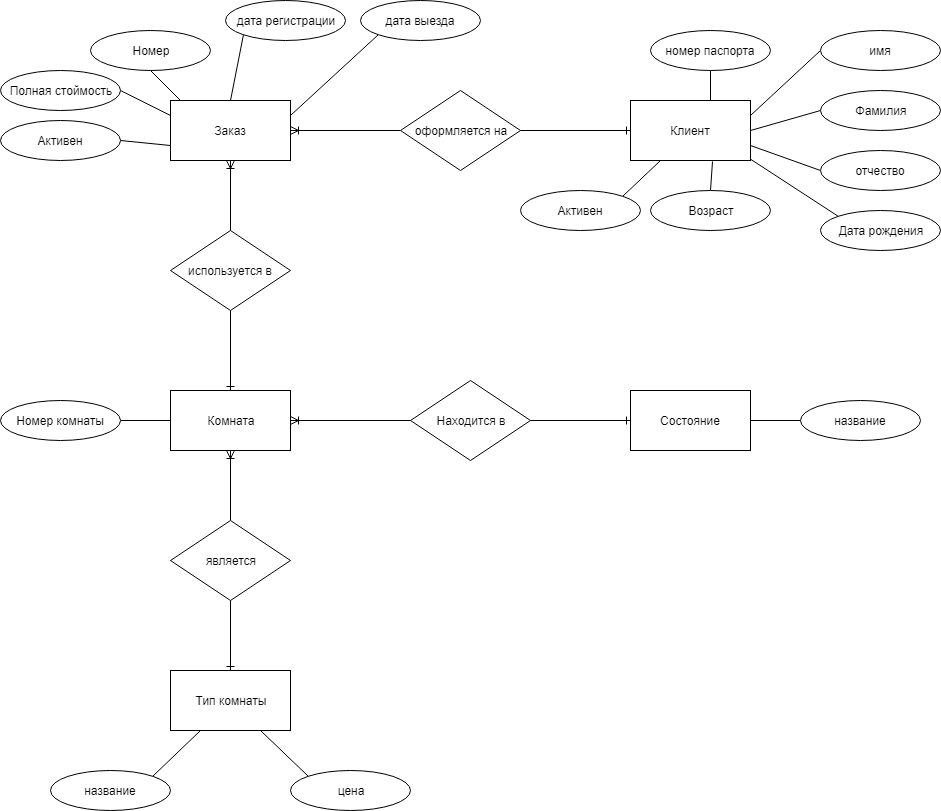

The diagram above was exported from draw.io. Its source (the exported page's mxGraphModel, read from the mxfile embedded in the PNG):
<mxGraphModel dx="1339" dy="635" grid="1" gridSize="10" guides="1" tooltips="1" connect="1" arrows="1" fold="1" page="1" pageScale="1" pageWidth="827" pageHeight="1169" math="0" shadow="0">
  <root>
    <mxCell id="0" />
    <mxCell id="1" parent="0" />
    <mxCell id="UGfjVTuGhcrK_1NVrBfi-9" style="rounded=0;orthogonalLoop=1;jettySize=auto;html=1;exitX=0;exitY=0.75;exitDx=0;exitDy=0;entryX=1;entryY=0.5;entryDx=0;entryDy=0;endArrow=none;endFill=0;" parent="1" source="UGfjVTuGhcrK_1NVrBfi-1" target="UGfjVTuGhcrK_1NVrBfi-8" edge="1">
      <mxGeometry relative="1" as="geometry" />
    </mxCell>
    <mxCell id="UGfjVTuGhcrK_1NVrBfi-10" style="edgeStyle=none;rounded=0;orthogonalLoop=1;jettySize=auto;html=1;exitX=0;exitY=0.25;exitDx=0;exitDy=0;entryX=1;entryY=0.5;entryDx=0;entryDy=0;endArrow=none;endFill=0;" parent="1" source="UGfjVTuGhcrK_1NVrBfi-1" target="UGfjVTuGhcrK_1NVrBfi-7" edge="1">
      <mxGeometry relative="1" as="geometry" />
    </mxCell>
    <mxCell id="UGfjVTuGhcrK_1NVrBfi-11" style="edgeStyle=none;rounded=0;orthogonalLoop=1;jettySize=auto;html=1;entryX=0.5;entryY=1;entryDx=0;entryDy=0;endArrow=none;endFill=0;" parent="1" target="UGfjVTuGhcrK_1NVrBfi-2" edge="1">
      <mxGeometry relative="1" as="geometry">
        <mxPoint x="90" y="140" as="sourcePoint" />
      </mxGeometry>
    </mxCell>
    <mxCell id="UGfjVTuGhcrK_1NVrBfi-12" style="edgeStyle=none;rounded=0;orthogonalLoop=1;jettySize=auto;html=1;exitX=0.5;exitY=0;exitDx=0;exitDy=0;entryX=0;entryY=1;entryDx=0;entryDy=0;endArrow=none;endFill=0;" parent="1" source="UGfjVTuGhcrK_1NVrBfi-1" target="UGfjVTuGhcrK_1NVrBfi-3" edge="1">
      <mxGeometry relative="1" as="geometry" />
    </mxCell>
    <mxCell id="UGfjVTuGhcrK_1NVrBfi-13" style="edgeStyle=none;rounded=0;orthogonalLoop=1;jettySize=auto;html=1;exitX=1;exitY=0.25;exitDx=0;exitDy=0;entryX=0;entryY=1;entryDx=0;entryDy=0;endArrow=none;endFill=0;" parent="1" source="UGfjVTuGhcrK_1NVrBfi-1" target="UGfjVTuGhcrK_1NVrBfi-4" edge="1">
      <mxGeometry relative="1" as="geometry" />
    </mxCell>
    <mxCell id="UGfjVTuGhcrK_1NVrBfi-1" value="Заказ" style="rounded=0;whiteSpace=wrap;html=1;" parent="1" vertex="1">
      <mxGeometry x="80" y="140" width="120" height="60" as="geometry" />
    </mxCell>
    <mxCell id="UGfjVTuGhcrK_1NVrBfi-2" value="Номер" style="ellipse;whiteSpace=wrap;html=1;" parent="1" vertex="1">
      <mxGeometry y="70" width="120" height="40" as="geometry" />
    </mxCell>
    <mxCell id="UGfjVTuGhcrK_1NVrBfi-3" value="дата регистрации" style="ellipse;whiteSpace=wrap;html=1;" parent="1" vertex="1">
      <mxGeometry x="135" y="40" width="120" height="40" as="geometry" />
    </mxCell>
    <mxCell id="UGfjVTuGhcrK_1NVrBfi-4" value="дата выезда" style="ellipse;whiteSpace=wrap;html=1;" parent="1" vertex="1">
      <mxGeometry x="270" y="40" width="120" height="40" as="geometry" />
    </mxCell>
    <mxCell id="UGfjVTuGhcrK_1NVrBfi-7" value="Полная стоймость" style="ellipse;whiteSpace=wrap;html=1;" parent="1" vertex="1">
      <mxGeometry x="-90" y="110" width="120" height="40" as="geometry" />
    </mxCell>
    <mxCell id="UGfjVTuGhcrK_1NVrBfi-8" value="Активен" style="ellipse;whiteSpace=wrap;html=1;" parent="1" vertex="1">
      <mxGeometry x="-90" y="160" width="120" height="40" as="geometry" />
    </mxCell>
    <mxCell id="UGfjVTuGhcrK_1NVrBfi-23" style="edgeStyle=none;rounded=0;orthogonalLoop=1;jettySize=auto;html=1;exitX=1;exitY=0.25;exitDx=0;exitDy=0;entryX=0;entryY=0.5;entryDx=0;entryDy=0;endArrow=none;endFill=0;" parent="1" source="UGfjVTuGhcrK_1NVrBfi-14" target="UGfjVTuGhcrK_1NVrBfi-17" edge="1">
      <mxGeometry relative="1" as="geometry" />
    </mxCell>
    <mxCell id="UGfjVTuGhcrK_1NVrBfi-24" style="edgeStyle=none;rounded=0;orthogonalLoop=1;jettySize=auto;html=1;exitX=1;exitY=0.5;exitDx=0;exitDy=0;entryX=0;entryY=0.5;entryDx=0;entryDy=0;endArrow=none;endFill=0;" parent="1" source="UGfjVTuGhcrK_1NVrBfi-14" target="UGfjVTuGhcrK_1NVrBfi-18" edge="1">
      <mxGeometry relative="1" as="geometry" />
    </mxCell>
    <mxCell id="UGfjVTuGhcrK_1NVrBfi-25" style="edgeStyle=none;rounded=0;orthogonalLoop=1;jettySize=auto;html=1;exitX=1;exitY=0.75;exitDx=0;exitDy=0;entryX=0;entryY=0.5;entryDx=0;entryDy=0;endArrow=none;endFill=0;" parent="1" source="UGfjVTuGhcrK_1NVrBfi-14" target="UGfjVTuGhcrK_1NVrBfi-19" edge="1">
      <mxGeometry relative="1" as="geometry" />
    </mxCell>
    <mxCell id="UGfjVTuGhcrK_1NVrBfi-26" style="edgeStyle=none;rounded=0;orthogonalLoop=1;jettySize=auto;html=1;exitX=0.995;exitY=0.969;exitDx=0;exitDy=0;entryX=0;entryY=0;entryDx=0;entryDy=0;endArrow=none;endFill=0;exitPerimeter=0;" parent="1" source="UGfjVTuGhcrK_1NVrBfi-14" target="UGfjVTuGhcrK_1NVrBfi-20" edge="1">
      <mxGeometry relative="1" as="geometry" />
    </mxCell>
    <mxCell id="UGfjVTuGhcrK_1NVrBfi-27" style="edgeStyle=none;rounded=0;orthogonalLoop=1;jettySize=auto;html=1;entryX=0.5;entryY=1;entryDx=0;entryDy=0;endArrow=none;endFill=0;" parent="1" target="UGfjVTuGhcrK_1NVrBfi-16" edge="1">
      <mxGeometry relative="1" as="geometry">
        <mxPoint x="620" y="140" as="sourcePoint" />
      </mxGeometry>
    </mxCell>
    <mxCell id="UGfjVTuGhcrK_1NVrBfi-14" value="Клиент" style="rounded=0;whiteSpace=wrap;html=1;" parent="1" vertex="1">
      <mxGeometry x="540" y="140" width="120" height="60" as="geometry" />
    </mxCell>
    <mxCell id="UGfjVTuGhcrK_1NVrBfi-16" value="номер паспорта" style="ellipse;whiteSpace=wrap;html=1;" parent="1" vertex="1">
      <mxGeometry x="560" y="70" width="120" height="40" as="geometry" />
    </mxCell>
    <mxCell id="UGfjVTuGhcrK_1NVrBfi-17" value="имя" style="ellipse;whiteSpace=wrap;html=1;" parent="1" vertex="1">
      <mxGeometry x="730" y="70" width="120" height="40" as="geometry" />
    </mxCell>
    <mxCell id="UGfjVTuGhcrK_1NVrBfi-18" value="Фамилия" style="ellipse;whiteSpace=wrap;html=1;" parent="1" vertex="1">
      <mxGeometry x="730" y="130" width="120" height="40" as="geometry" />
    </mxCell>
    <mxCell id="UGfjVTuGhcrK_1NVrBfi-19" value="отчество" style="ellipse;whiteSpace=wrap;html=1;" parent="1" vertex="1">
      <mxGeometry x="730" y="190" width="120" height="40" as="geometry" />
    </mxCell>
    <mxCell id="UGfjVTuGhcrK_1NVrBfi-20" value="Дата рождения" style="ellipse;whiteSpace=wrap;html=1;" parent="1" vertex="1">
      <mxGeometry x="730" y="250" width="120" height="40" as="geometry" />
    </mxCell>
    <mxCell id="UGfjVTuGhcrK_1NVrBfi-30" style="edgeStyle=none;rounded=0;orthogonalLoop=1;jettySize=auto;html=1;exitX=0.5;exitY=0;exitDx=0;exitDy=0;entryX=0.681;entryY=1.017;entryDx=0;entryDy=0;endArrow=none;endFill=0;entryPerimeter=0;" parent="1" source="UGfjVTuGhcrK_1NVrBfi-21" target="UGfjVTuGhcrK_1NVrBfi-14" edge="1">
      <mxGeometry relative="1" as="geometry" />
    </mxCell>
    <mxCell id="UGfjVTuGhcrK_1NVrBfi-21" value="Возраст" style="ellipse;whiteSpace=wrap;html=1;" parent="1" vertex="1">
      <mxGeometry x="560" y="230" width="120" height="40" as="geometry" />
    </mxCell>
    <mxCell id="UGfjVTuGhcrK_1NVrBfi-29" style="edgeStyle=none;rounded=0;orthogonalLoop=1;jettySize=auto;html=1;exitX=1;exitY=0;exitDx=0;exitDy=0;entryX=0.25;entryY=1;entryDx=0;entryDy=0;endArrow=none;endFill=0;" parent="1" source="UGfjVTuGhcrK_1NVrBfi-22" target="UGfjVTuGhcrK_1NVrBfi-14" edge="1">
      <mxGeometry relative="1" as="geometry" />
    </mxCell>
    <mxCell id="UGfjVTuGhcrK_1NVrBfi-22" value="Активен" style="ellipse;whiteSpace=wrap;html=1;" parent="1" vertex="1">
      <mxGeometry x="430" y="230" width="120" height="40" as="geometry" />
    </mxCell>
    <mxCell id="UGfjVTuGhcrK_1NVrBfi-31" value="Комната" style="rounded=0;whiteSpace=wrap;html=1;" parent="1" vertex="1">
      <mxGeometry x="80" y="430" width="120" height="60" as="geometry" />
    </mxCell>
    <mxCell id="UGfjVTuGhcrK_1NVrBfi-38" style="edgeStyle=none;rounded=0;orthogonalLoop=1;jettySize=auto;html=1;exitX=1;exitY=0.5;exitDx=0;exitDy=0;entryX=0;entryY=0.5;entryDx=0;entryDy=0;endArrow=none;endFill=0;" parent="1" source="UGfjVTuGhcrK_1NVrBfi-32" target="UGfjVTuGhcrK_1NVrBfi-31" edge="1">
      <mxGeometry relative="1" as="geometry" />
    </mxCell>
    <mxCell id="UGfjVTuGhcrK_1NVrBfi-32" value="Номер комнаты" style="ellipse;whiteSpace=wrap;html=1;" parent="1" vertex="1">
      <mxGeometry x="-90" y="440" width="120" height="40" as="geometry" />
    </mxCell>
    <mxCell id="UGfjVTuGhcrK_1NVrBfi-33" value="Тип комнаты" style="rounded=0;whiteSpace=wrap;html=1;" parent="1" vertex="1">
      <mxGeometry x="80" y="710" width="120" height="60" as="geometry" />
    </mxCell>
    <mxCell id="UGfjVTuGhcrK_1NVrBfi-36" style="edgeStyle=none;rounded=0;orthogonalLoop=1;jettySize=auto;html=1;exitX=1;exitY=0;exitDx=0;exitDy=0;entryX=0.25;entryY=1;entryDx=0;entryDy=0;endArrow=none;endFill=0;" parent="1" source="UGfjVTuGhcrK_1NVrBfi-34" target="UGfjVTuGhcrK_1NVrBfi-33" edge="1">
      <mxGeometry relative="1" as="geometry" />
    </mxCell>
    <mxCell id="UGfjVTuGhcrK_1NVrBfi-34" value="название" style="ellipse;whiteSpace=wrap;html=1;" parent="1" vertex="1">
      <mxGeometry x="-40" y="810" width="120" height="40" as="geometry" />
    </mxCell>
    <mxCell id="UGfjVTuGhcrK_1NVrBfi-37" style="edgeStyle=none;rounded=0;orthogonalLoop=1;jettySize=auto;html=1;exitX=0;exitY=0;exitDx=0;exitDy=0;entryX=0.75;entryY=1;entryDx=0;entryDy=0;endArrow=none;endFill=0;" parent="1" source="UGfjVTuGhcrK_1NVrBfi-35" target="UGfjVTuGhcrK_1NVrBfi-33" edge="1">
      <mxGeometry relative="1" as="geometry" />
    </mxCell>
    <mxCell id="UGfjVTuGhcrK_1NVrBfi-35" value="цена" style="ellipse;whiteSpace=wrap;html=1;" parent="1" vertex="1">
      <mxGeometry x="200" y="810" width="120" height="40" as="geometry" />
    </mxCell>
    <mxCell id="UGfjVTuGhcrK_1NVrBfi-46" style="edgeStyle=none;rounded=0;orthogonalLoop=1;jettySize=auto;html=1;exitX=1;exitY=0.5;exitDx=0;exitDy=0;entryX=0;entryY=0.5;entryDx=0;entryDy=0;endArrow=none;endFill=0;" parent="1" source="UGfjVTuGhcrK_1NVrBfi-39" target="UGfjVTuGhcrK_1NVrBfi-40" edge="1">
      <mxGeometry relative="1" as="geometry" />
    </mxCell>
    <mxCell id="UGfjVTuGhcrK_1NVrBfi-39" value="Состояние" style="rounded=0;whiteSpace=wrap;html=1;" parent="1" vertex="1">
      <mxGeometry x="540" y="430" width="120" height="60" as="geometry" />
    </mxCell>
    <mxCell id="UGfjVTuGhcrK_1NVrBfi-40" value="название" style="ellipse;whiteSpace=wrap;html=1;" parent="1" vertex="1">
      <mxGeometry x="710" y="440" width="120" height="40" as="geometry" />
    </mxCell>
    <mxCell id="UGfjVTuGhcrK_1NVrBfi-48" style="edgeStyle=none;rounded=0;orthogonalLoop=1;jettySize=auto;html=1;exitX=0.5;exitY=1;exitDx=0;exitDy=0;entryX=0.5;entryY=0;entryDx=0;entryDy=0;endArrow=ERone;endFill=0;" parent="1" source="UGfjVTuGhcrK_1NVrBfi-47" target="UGfjVTuGhcrK_1NVrBfi-33" edge="1">
      <mxGeometry relative="1" as="geometry" />
    </mxCell>
    <mxCell id="UGfjVTuGhcrK_1NVrBfi-49" style="edgeStyle=none;rounded=0;orthogonalLoop=1;jettySize=auto;html=1;exitX=0.5;exitY=0;exitDx=0;exitDy=0;entryX=0.5;entryY=1;entryDx=0;entryDy=0;endArrow=ERoneToMany;endFill=0;" parent="1" source="UGfjVTuGhcrK_1NVrBfi-47" target="UGfjVTuGhcrK_1NVrBfi-31" edge="1">
      <mxGeometry relative="1" as="geometry" />
    </mxCell>
    <mxCell id="UGfjVTuGhcrK_1NVrBfi-47" value="является" style="rhombus;whiteSpace=wrap;html=1;" parent="1" vertex="1">
      <mxGeometry x="80" y="560" width="120" height="80" as="geometry" />
    </mxCell>
    <mxCell id="UGfjVTuGhcrK_1NVrBfi-51" style="edgeStyle=none;rounded=0;orthogonalLoop=1;jettySize=auto;html=1;exitX=0;exitY=0.5;exitDx=0;exitDy=0;entryX=1;entryY=0.5;entryDx=0;entryDy=0;endArrow=ERoneToMany;endFill=0;" parent="1" source="UGfjVTuGhcrK_1NVrBfi-50" target="UGfjVTuGhcrK_1NVrBfi-31" edge="1">
      <mxGeometry relative="1" as="geometry" />
    </mxCell>
    <mxCell id="UGfjVTuGhcrK_1NVrBfi-52" style="edgeStyle=none;rounded=0;orthogonalLoop=1;jettySize=auto;html=1;exitX=1;exitY=0.5;exitDx=0;exitDy=0;entryX=0;entryY=0.5;entryDx=0;entryDy=0;endArrow=ERone;endFill=0;" parent="1" source="UGfjVTuGhcrK_1NVrBfi-50" target="UGfjVTuGhcrK_1NVrBfi-39" edge="1">
      <mxGeometry relative="1" as="geometry" />
    </mxCell>
    <mxCell id="UGfjVTuGhcrK_1NVrBfi-50" value="Находится в" style="rhombus;whiteSpace=wrap;html=1;" parent="1" vertex="1">
      <mxGeometry x="320" y="420" width="120" height="80" as="geometry" />
    </mxCell>
    <mxCell id="UGfjVTuGhcrK_1NVrBfi-54" style="edgeStyle=none;rounded=0;orthogonalLoop=1;jettySize=auto;html=1;exitX=0.5;exitY=1;exitDx=0;exitDy=0;entryX=0.5;entryY=0;entryDx=0;entryDy=0;endArrow=ERone;endFill=0;" parent="1" source="UGfjVTuGhcrK_1NVrBfi-53" target="UGfjVTuGhcrK_1NVrBfi-31" edge="1">
      <mxGeometry relative="1" as="geometry" />
    </mxCell>
    <mxCell id="UGfjVTuGhcrK_1NVrBfi-55" style="edgeStyle=none;rounded=0;orthogonalLoop=1;jettySize=auto;html=1;exitX=0.5;exitY=0;exitDx=0;exitDy=0;entryX=0.5;entryY=1;entryDx=0;entryDy=0;endArrow=ERoneToMany;endFill=0;" parent="1" source="UGfjVTuGhcrK_1NVrBfi-53" target="UGfjVTuGhcrK_1NVrBfi-1" edge="1">
      <mxGeometry relative="1" as="geometry" />
    </mxCell>
    <mxCell id="UGfjVTuGhcrK_1NVrBfi-53" value="используется в" style="rhombus;whiteSpace=wrap;html=1;" parent="1" vertex="1">
      <mxGeometry x="80" y="270" width="120" height="80" as="geometry" />
    </mxCell>
    <mxCell id="UGfjVTuGhcrK_1NVrBfi-61" style="edgeStyle=none;rounded=0;orthogonalLoop=1;jettySize=auto;html=1;exitX=0;exitY=0.5;exitDx=0;exitDy=0;entryX=1;entryY=0.5;entryDx=0;entryDy=0;endArrow=ERoneToMany;endFill=0;" parent="1" source="UGfjVTuGhcrK_1NVrBfi-59" target="UGfjVTuGhcrK_1NVrBfi-1" edge="1">
      <mxGeometry relative="1" as="geometry" />
    </mxCell>
    <mxCell id="UGfjVTuGhcrK_1NVrBfi-62" style="edgeStyle=none;rounded=0;orthogonalLoop=1;jettySize=auto;html=1;exitX=1;exitY=0.5;exitDx=0;exitDy=0;entryX=0;entryY=0.5;entryDx=0;entryDy=0;endArrow=ERone;endFill=0;" parent="1" source="UGfjVTuGhcrK_1NVrBfi-59" target="UGfjVTuGhcrK_1NVrBfi-14" edge="1">
      <mxGeometry relative="1" as="geometry" />
    </mxCell>
    <mxCell id="UGfjVTuGhcrK_1NVrBfi-59" value="оформляется на" style="rhombus;whiteSpace=wrap;html=1;" parent="1" vertex="1">
      <mxGeometry x="310" y="130" width="120" height="80" as="geometry" />
    </mxCell>
  </root>
</mxGraphModel>